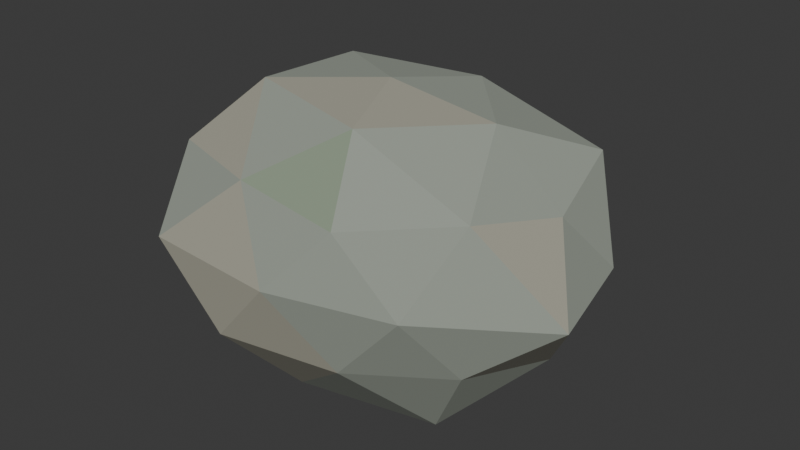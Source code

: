 # Source: zenscape-rock.blend  (saved by Blender 5.2.44; exported with 4.5.12 LTS)
import bpy
from mathutils import Matrix  # noqa: F401  (used for matrix-valued properties, if any)

bpy.ops.wm.read_factory_settings(use_empty=True)
scene = bpy.context.scene
scene.name = 'Scene'

# ---- collections
col_collection = bpy.data.collections.new('Collection'); scene.collection.children.link(col_collection)

# ---- materials (node trees are filled in below, after node groups)
mat_stone = bpy.data.materials.new('Stone')
mat_stone.diffuse_color = (0.31, 0.34, 0.29, 1.0)
mat_warm_stone = bpy.data.materials.new('Warm stone')
mat_warm_stone.diffuse_color = (0.37, 0.36, 0.29, 1.0)
mat_moss_tint = bpy.data.materials.new('Moss tint')
mat_moss_tint.diffuse_color = (0.26, 0.32, 0.23, 1.0)

# ---- material node trees
mat_stone.use_nodes = True; mat_stone.node_tree.nodes.clear()
_N = mat_stone.node_tree.nodes; _L = mat_stone.node_tree.links
n0 = _N.new('ShaderNodeBsdfPrincipled'); n0.name = 'Principled BSDF'; n0.location = (-200, 100)
n0.inputs[0].default_value = (0.31, 0.34, 0.29, 1.0)
n0.inputs[2].default_value = 0.95
n0.inputs[10].default_value = 0.005
n1 = _N.new('ShaderNodeOutputMaterial'); n1.name = 'Material Output'; n1.location = (200, 100)
_L.new(n0.outputs[0], n1.inputs[0])
n1.is_active_output = True
mat_warm_stone.use_nodes = True; mat_warm_stone.node_tree.nodes.clear()
_N = mat_warm_stone.node_tree.nodes; _L = mat_warm_stone.node_tree.links
n0 = _N.new('ShaderNodeBsdfPrincipled'); n0.name = 'Principled BSDF'; n0.location = (-200, 100)
n0.inputs[0].default_value = (0.37, 0.36, 0.29, 1.0)
n0.inputs[2].default_value = 0.95
n0.inputs[10].default_value = 0.005
n1 = _N.new('ShaderNodeOutputMaterial'); n1.name = 'Material Output'; n1.location = (200, 100)
_L.new(n0.outputs[0], n1.inputs[0])
n1.is_active_output = True
mat_moss_tint.use_nodes = True; mat_moss_tint.node_tree.nodes.clear()
_N = mat_moss_tint.node_tree.nodes; _L = mat_moss_tint.node_tree.links
n0 = _N.new('ShaderNodeBsdfPrincipled'); n0.name = 'Principled BSDF'; n0.location = (-200, 100)
n0.inputs[0].default_value = (0.26, 0.32, 0.23, 1.0)
n0.inputs[2].default_value = 0.95
n0.inputs[10].default_value = 0.005
n1 = _N.new('ShaderNodeOutputMaterial'); n1.name = 'Material Output'; n1.location = (200, 100)
_L.new(n0.outputs[0], n1.inputs[0])
n1.is_active_output = True

# ---- world
world_world = bpy.data.worlds.new('World'); scene.world = world_world
world_world.use_nodes = True; world_world.node_tree.nodes.clear()
_N = world_world.node_tree.nodes; _L = world_world.node_tree.links
n0 = _N.new('ShaderNodeOutputWorld'); n0.name = 'World Output'; n0.location = (200, 100)
n1 = _N.new('ShaderNodeBackground'); n1.name = 'Background'; n1.location = (-200, 100)
n1.inputs[0].default_value = (0.05088, 0.05088, 0.05088, 1.0)
_L.new(n1.outputs[0], n0.inputs[0])
n0.is_active_output = True
world_world.color = (0.05088, 0.05088, 0.05088)
world_world.sun_shadow_jitter_overblur = 0.0

# ---- meshes
me_icosphere = bpy.data.meshes.new('Icosphere')
me_icosphere.from_pydata([(0.0, 0.0, 0.0), (0.5286, -0.3121, 0.2986), (-0.2262, -0.5658, 0.2715), (-0.6411, 0.0, 0.3028), (-0.2206, 0.5518, 0.2777), (0.556, 0.3282, 0.2869), (0.1974, -0.4936, 0.7428), (-0.574, -0.3389, 0.7671), (-0.5142, 0.3035, 0.7417), (0.2157, 0.5393, 0.7631), (0.6407, 0.0, 0.7434), (0.0, 0.0, 1.018), (-0.1265, -0.3164, 0.0), (0.3613, -0.2133, 0.0), (0.1908, -0.4771, 0.2609), (0.6323, 0.0, 0.2545), (0.3464, 0.2045, 0.0), (-0.4578, 0.0, 0.0), (-0.5544, -0.3273, 0.232), (-0.1257, 0.3144, 0.0), (-0.6027, 0.3558, 0.2066), (0.1872, 0.4681, 0.2658), (0.8132, -0.2147, 0.5232), (0.718, 0.1896, 0.5232), (0.0, -0.5926, 0.5232), (0.426, -0.4764, 0.5232), (-0.7212, -0.1904, 0.5232), (-0.4982, -0.5572, 0.5232), (-0.4325, 0.4837, 0.5232), (-0.7669, 0.2025, 0.5232), (0.4799, 0.5367, 0.5232), (0.0, 0.6253, 0.5232), (0.5508, -0.3252, 0.8125), (-0.188, -0.47, 0.7816), (-0.6078, 0.0, 0.7814), (-0.1946, 0.4866, 0.7907), (0.5669, 0.3346, 0.8209), (0.1266, -0.3166, 0.9789), (0.3992, 0.0, 0.9672), (-0.3433, -0.2026, 0.9952), (-0.3334, 0.1968, 0.9815), (0.1229, 0.3074, 0.9658)], [], [(0, 13, 12), (1, 13, 15), (0, 12, 17), (0, 17, 19), (0, 19, 16), (1, 15, 22), (2, 14, 24), (3, 18, 26), (4, 20, 28), (5, 21, 30), (1, 22, 25), (2, 24, 27), (3, 26, 29), (4, 28, 31), (5, 30, 23), (6, 32, 37), (7, 33, 39), (8, 34, 40), (9, 35, 41), (10, 36, 38), (38, 41, 11), (38, 36, 41), (36, 9, 41), (41, 40, 11), (41, 35, 40), (35, 8, 40), (40, 39, 11), (40, 34, 39), (34, 7, 39), (39, 37, 11), (39, 33, 37), (33, 6, 37), (37, 38, 11), (37, 32, 38), (32, 10, 38), (23, 36, 10), (23, 30, 36), (30, 9, 36), (31, 35, 9), (31, 28, 35), (28, 8, 35), (29, 34, 8), (29, 26, 34), (26, 7, 34), (27, 33, 7), (27, 24, 33), (24, 6, 33), (25, 32, 6), (25, 22, 32), (22, 10, 32), (30, 31, 9), (30, 21, 31), (21, 4, 31), (28, 29, 8), (28, 20, 29), (20, 3, 29), (26, 27, 7), (26, 18, 27), (18, 2, 27), (24, 25, 6), (24, 14, 25), (14, 1, 25), (22, 23, 10), (22, 15, 23), (15, 5, 23), (16, 21, 5), (16, 19, 21), (19, 4, 21), (19, 20, 4), (19, 17, 20), (17, 3, 20), (17, 18, 3), (17, 12, 18), (12, 2, 18), (15, 16, 5), (15, 13, 16), (13, 0, 16), (12, 14, 2), (12, 13, 14), (13, 1, 14)])
me_icosphere.polygons.foreach_set('material_index', [1, 0, 0, 0, 0, 1, 1, 0, 2, 0, 0, 1, 0, 0, 0, 0, 1, 0, 1, 0, 0, 0, 0, 0, 1, 2, 0, 0, 0, 1, 0, 2, 1, 0, 0, 0, 0, 0, 0, 0, 0, 1, 0, 0, 0, 1, 0, 0, 0, 1, 1, 1, 0, 0, 0, 1, 2, 0, 0, 0, 0, 0, 0, 0, 0, 0, 0, 0, 2, 0, 0, 0, 0, 0, 1, 1, 1, 1, 0, 0])
_uv = me_icosphere.uv_layers.new(name='UVMap')
_uv.uv.foreach_set('vector', [0.1818, 0.0, 0.2273, 0.07873, 0.1364, 0.07873, 0.2727, 0.1575, 0.3182, 0.07873, 0.3636, 0.1575, 0.9091, 0.0, 0.9545, 0.07873, 0.8636, 0.07873, 0.7273, 0.0, 0.7727, 0.07873, 0.6818, 0.07873, 0.5455, 0.0, 0.5909, 0.07873, 0.5, 0.07873, 0.2727, 0.1575, 0.3636, 0.1575, 0.3182, 0.2362, 0.09091, 0.1575, 0.1818, 0.1575, 0.1364, 0.2362, 0.8182, 0.1575, 0.9091, 0.1575, 0.8636, 0.2362, 0.6364, 0.1575, 0.7273, 0.1575, 0.6818, 0.2362, 0.4545, 0.1575, 0.5455, 0.1575, 0.5, 0.2362, 0.2727, 0.1575, 0.3182, 0.2362, 0.2273, 0.2362, 0.09091, 0.1575, 0.1364, 0.2362, 0.04546, 0.2362, 0.8182, 0.1575, 0.8636, 0.2362, 0.7727, 0.2362, 0.6364, 0.1575, 0.6818, 0.2362, 0.5909, 0.2362, 0.4545, 0.1575, 0.5, 0.2362, 0.4091, 0.2362, 0.1818, 0.3149, 0.2727, 0.3149, 0.2273, 0.3937, 0.0, 0.3149, 0.09091, 0.3149, 0.04546, 0.3937, 0.7273, 0.3149, 0.8182, 0.3149, 0.7727, 0.3937, 0.5455, 0.3149, 0.6364, 0.3149, 0.5909, 0.3937, 0.3636, 0.3149, 0.4545, 0.3149, 0.4091, 0.3937, 0.4091, 0.3937, 0.5, 0.3937, 0.4545, 0.4724, 0.4091, 0.3937, 0.4545, 0.3149, 0.5, 0.3937, 0.4545, 0.3149, 0.5455, 0.3149, 0.5, 0.3937, 0.5909, 0.3937, 0.6818, 0.3937, 0.6364, 0.4724, 0.5909, 0.3937, 0.6364, 0.3149, 0.6818, 0.3937, 0.6364, 0.3149, 0.7273, 0.3149, 0.6818, 0.3937, 0.7727, 0.3937, 0.8636, 0.3937, 0.8182, 0.4724, 0.7727, 0.3937, 0.8182, 0.3149, 0.8636, 0.3937, 0.8182, 0.3149, 0.9091, 0.3149, 0.8636, 0.3937, 0.04546, 0.3937, 0.1364, 0.3937, 0.09091, 0.4724, 0.04546, 0.3937, 0.09091, 0.3149, 0.1364, 0.3937, 0.09091, 0.3149, 0.1818, 0.3149, 0.1364, 0.3937, 0.2273, 0.3937, 0.3182, 0.3937, 0.2727, 0.4724, 0.2273, 0.3937, 0.2727, 0.3149, 0.3182, 0.3937, 0.2727, 0.3149, 0.3636, 0.3149, 0.3182, 0.3937, 0.4091, 0.2362, 0.4545, 0.3149, 0.3636, 0.3149, 0.4091, 0.2362, 0.5, 0.2362, 0.4545, 0.3149, 0.5, 0.2362, 0.5455, 0.3149, 0.4545, 0.3149, 0.5909, 0.2362, 0.6364, 0.3149, 0.5455, 0.3149, 0.5909, 0.2362, 0.6818, 0.2362, 0.6364, 0.3149, 0.6818, 0.2362, 0.7273, 0.3149, 0.6364, 0.3149, 0.7727, 0.2362, 0.8182, 0.3149, 0.7273, 0.3149, 0.7727, 0.2362, 0.8636, 0.2362, 0.8182, 0.3149, 0.8636, 0.2362, 0.9091, 0.3149, 0.8182, 0.3149, 0.04546, 0.2362, 0.09091, 0.3149, 0.0, 0.3149, 0.04546, 0.2362, 0.1364, 0.2362, 0.09091, 0.3149, 0.1364, 0.2362, 0.1818, 0.3149, 0.09091, 0.3149, 0.2273, 0.2362, 0.2727, 0.3149, 0.1818, 0.3149, 0.2273, 0.2362, 0.3182, 0.2362, 0.2727, 0.3149, 0.3182, 0.2362, 0.3636, 0.3149, 0.2727, 0.3149, 0.5, 0.2362, 0.5909, 0.2362, 0.5455, 0.3149, 0.5, 0.2362, 0.5455, 0.1575, 0.5909, 0.2362, 0.5455, 0.1575, 0.6364, 0.1575, 0.5909, 0.2362, 0.6818, 0.2362, 0.7727, 0.2362, 0.7273, 0.3149, 0.6818, 0.2362, 0.7273, 0.1575, 0.7727, 0.2362, 0.7273, 0.1575, 0.8182, 0.1575, 0.7727, 0.2362, 0.8636, 0.2362, 0.9545, 0.2362, 0.9091, 0.3149, 0.8636, 0.2362, 0.9091, 0.1575, 0.9545, 0.2362, 0.9091, 0.1575, 1.0, 0.1575, 0.9545, 0.2362, 0.1364, 0.2362, 0.2273, 0.2362, 0.1818, 0.3149, 0.1364, 0.2362, 0.1818, 0.1575, 0.2273, 0.2362, 0.1818, 0.1575, 0.2727, 0.1575, 0.2273, 0.2362, 0.3182, 0.2362, 0.4091, 0.2362, 0.3636, 0.3149, 0.3182, 0.2362, 0.3636, 0.1575, 0.4091, 0.2362, 0.3636, 0.1575, 0.4545, 0.1575, 0.4091, 0.2362, 0.5, 0.07873, 0.5455, 0.1575, 0.4545, 0.1575, 0.5, 0.07873, 0.5909, 0.07873, 0.5455, 0.1575, 0.5909, 0.07873, 0.6364, 0.1575, 0.5455, 0.1575, 0.6818, 0.07873, 0.7273, 0.1575, 0.6364, 0.1575, 0.6818, 0.07873, 0.7727, 0.07873, 0.7273, 0.1575, 0.7727, 0.07873, 0.8182, 0.1575, 0.7273, 0.1575, 0.8636, 0.07873, 0.9091, 0.1575, 0.8182, 0.1575, 0.8636, 0.07873, 0.9545, 0.07873, 0.9091, 0.1575, 0.9545, 0.07873, 1.0, 0.1575, 0.9091, 0.1575, 0.3636, 0.1575, 0.4091, 0.07873, 0.4545, 0.1575, 0.3636, 0.1575, 0.3182, 0.07873, 0.4091, 0.07873, 0.3182, 0.07873, 0.3636, 0.0, 0.4091, 0.07873, 0.1364, 0.07873, 0.1818, 0.1575, 0.09091, 0.1575, 0.1364, 0.07873, 0.2273, 0.07873, 0.1818, 0.1575, 0.2273, 0.07873, 0.2727, 0.1575, 0.1818, 0.1575])
me_icosphere.materials.append(mat_stone)
me_icosphere.materials.append(mat_warm_stone)
me_icosphere.materials.append(mat_moss_tint)
me_icosphere.update()

# ---- objects
ob_zenscape_practice_rock = bpy.data.objects.new('ZenScape_Practice_Rock', me_icosphere)

# ---- transforms, parenting, visibility, modifiers, constraints
ob_zenscape_practice_rock.location = (0.0, 0.0, 0.0)

# ---- collection membership
col_collection.objects.link(ob_zenscape_practice_rock)

# ---- scene / render settings (as saved in the file)
scene.frame_start = 1; scene.frame_end = 250; scene.frame_set(1)
scene.render.engine = 'BLENDER_EEVEE_NEXT'
scene.render.bake_bias = 0.0
scene.render.bake_samples = 0
scene.render.compositor_device = 'GPU'
scene.eevee.use_volume_custom_range = False
scene.eevee.fast_gi_thickness_near = 0.1
scene.eevee.fast_gi_thickness_far = 0.0
scene.eevee.ray_tracing_options.screen_trace_thickness = 0.1
bpy.context.view_layer.update()

# ---- added for rendering (the .blend has no active camera and no usable light): camera, sun
cam_auto = bpy.data.cameras.new('AutoCamera')
cam_auto.lens = 50.0
cam_auto.sensor_width = 36.0
cam_auto.clip_end = 1000.0
ob_auto_camera = bpy.data.objects.new('AutoCamera', cam_auto)
scene.collection.objects.link(ob_auto_camera)
ob_auto_camera.location = (2.09549, -2.47047, 2.16694)
ob_auto_camera.rotation_euler = (1.09748, -7.21219e-08, 0.694738)
scene.camera = ob_auto_camera
light_auto_sun = bpy.data.lights.new('AutoSun', 'SUN')
light_auto_sun.energy = 3.0
light_auto_sun.angle = 0.0523599
ob_auto_sun = bpy.data.objects.new('AutoSun', light_auto_sun)
scene.collection.objects.link(ob_auto_sun)
ob_auto_sun.rotation_euler = (0.872665, 0.174533, 0.523599)
bpy.context.view_layer.update()
